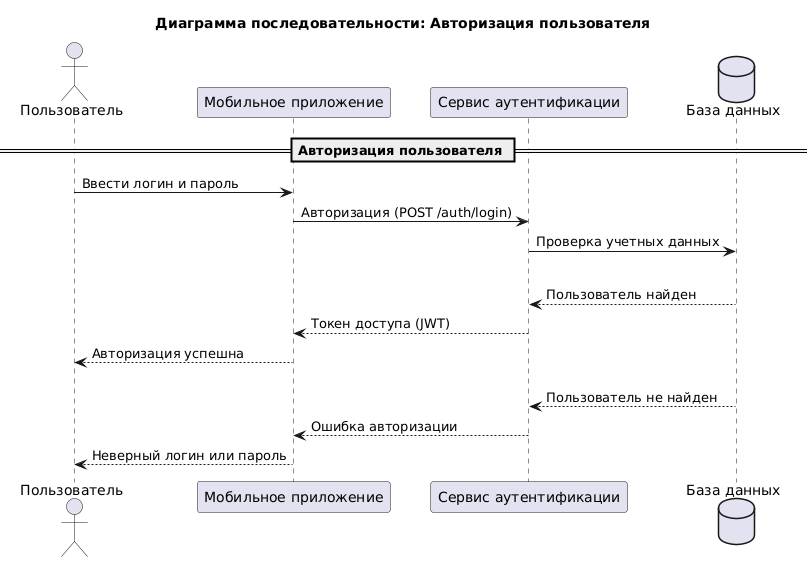

The diagram above was rendered by PlantUML. Its source (embedded in the PNG):
@startuml
title Диаграмма последовательности: Авторизация пользователя

actor Пользователь as User
participant "Мобильное приложение" as MobileApp
participant "Сервис аутентификации" as AuthService
database "База данных" as DB

== Авторизация пользователя ==
User -> MobileApp: Ввести логин и пароль
MobileApp -> AuthService: Авторизация (POST /auth/login)
AuthService -> DB: Проверка учетных данных

alt Учетные данные верны
    DB --> AuthService: Пользователь найден
    AuthService --> MobileApp: Токен доступа (JWT)
    MobileApp --> User: Авторизация успешна
else Учетные данные неверны
    DB --> AuthService: Пользователь не найден
    AuthService --> MobileApp: Ошибка авторизации
    MobileApp --> User: Неверный логин или пароль
@enduml